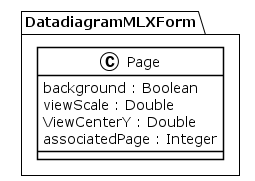

The diagram above was rendered by PlantUML. Its source (embedded in the PNG):
@startuml
!theme plain
package DatadiagramMLXForm {
class Page {
	 background : Boolean
	 viewScale : Double
	 ViewCenterY : Double
	 associatedPage : Integer
}
}
@enduml